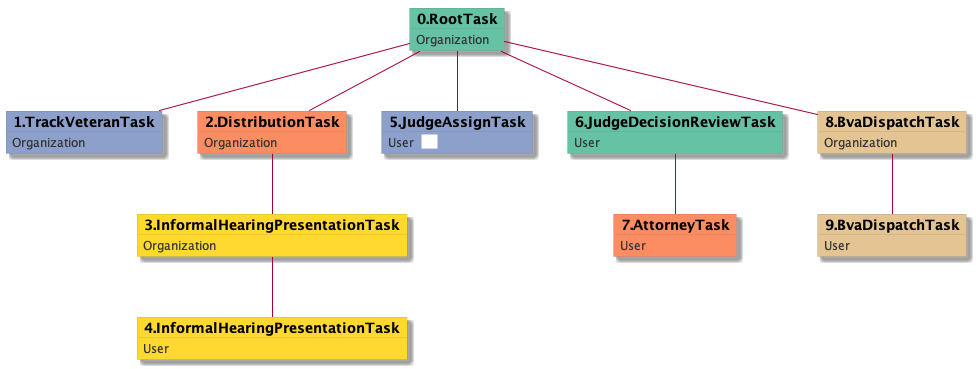

The diagram above was rendered by PlantUML. Its source (embedded in the PNG):
@startuml
skinparam {
  ObjectBorderColor #555
  ObjectBorderThickness 0
  ObjectFontStyle bold
  ObjectFontSize 14
  ObjectAttributeFontColor #333
  ObjectAttributeFontSize 12
}
  object 0.RootTask #66c2a5 {
Organization
}
  object 1.TrackVeteranTask #8da0cb {
Organization
}
  object 2.DistributionTask #fc8d62 {
Organization
}
  object 3.InformalHearingPresentationTask #ffd92f {
Organization
}
  object 4.InformalHearingPresentationTask #ffd92f {
User
}
  object 5.JudgeAssignTask #8da0cb {
User  <back:white>    </back>
}
  object 6.JudgeDecisionReviewTask #66c2a5 {
User
}
  object 7.AttorneyTask #fc8d62 {
User
}
  object 8.BvaDispatchTask #e5c494 {
Organization
}
  object 9.BvaDispatchTask #e5c494 {
User
}
0.RootTask -- 1.TrackVeteranTask
0.RootTask -- 2.DistributionTask
2.DistributionTask -- 3.InformalHearingPresentationTask
3.InformalHearingPresentationTask -- 4.InformalHearingPresentationTask
0.RootTask -- 5.JudgeAssignTask
0.RootTask -- 6.JudgeDecisionReviewTask
6.JudgeDecisionReviewTask -- 7.AttorneyTask
0.RootTask -- 8.BvaDispatchTask
8.BvaDispatchTask -- 9.BvaDispatchTask
@enduml